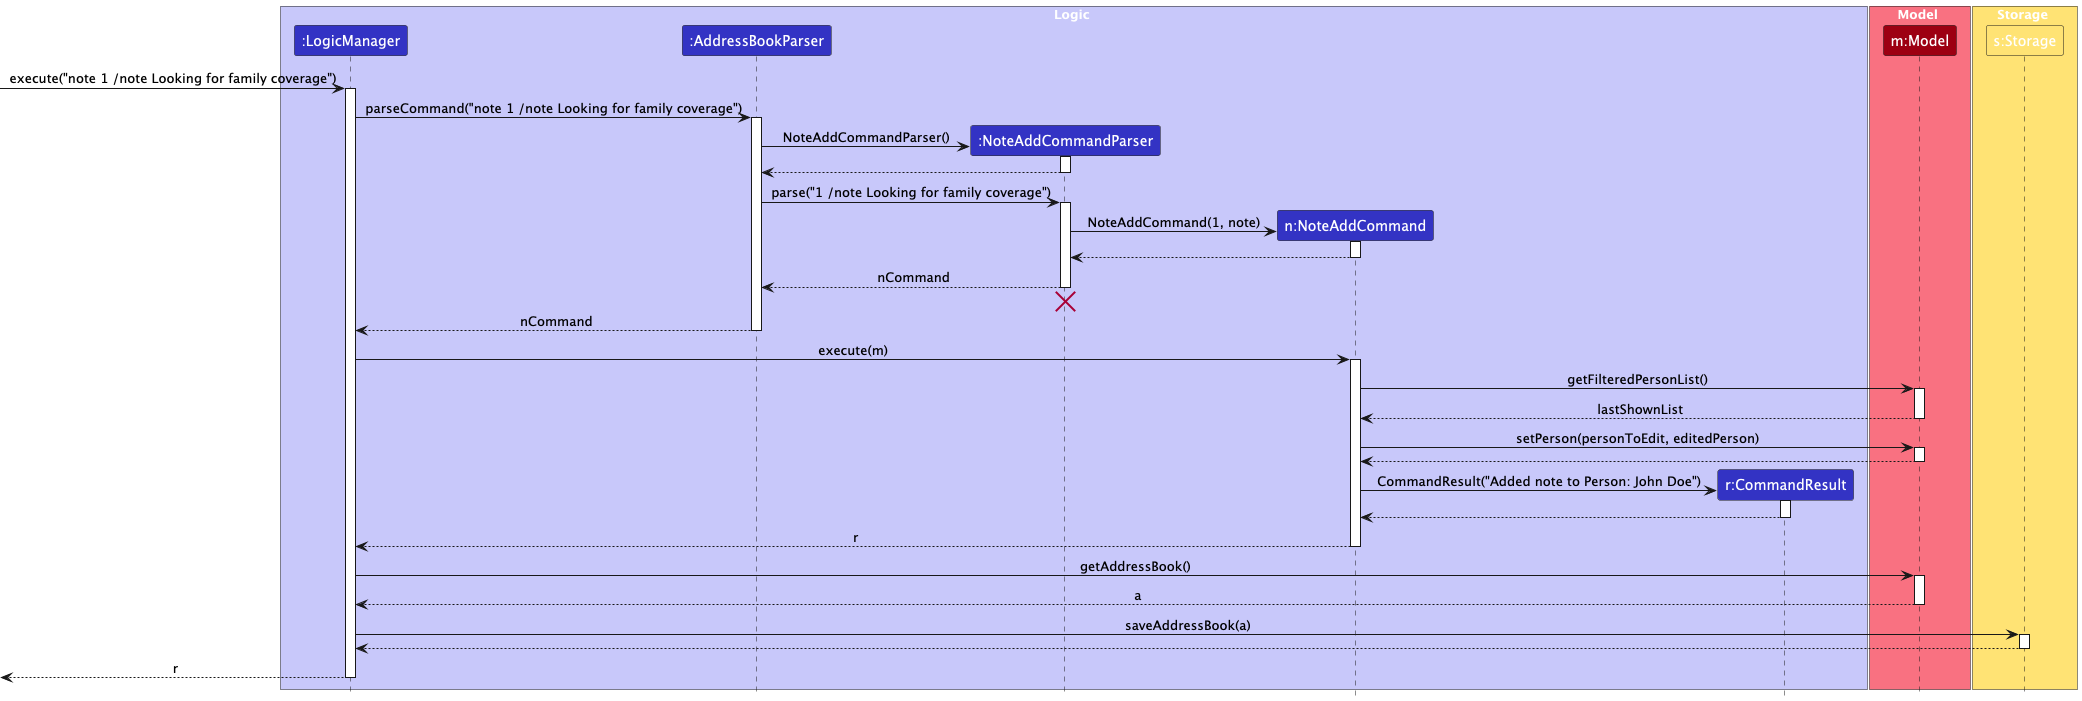

The diagram above was rendered by PlantUML. Its source (embedded in the PNG):
@startuml
!include style.puml
skinparam ArrowFontStyle plain

box Logic LOGIC_COLOR_T1
participant ":LogicManager" as LogicManager LOGIC_COLOR
participant ":AddressBookParser" as AddressBookParser LOGIC_COLOR
participant ":NoteAddCommandParser" as NoteAddCommandParser LOGIC_COLOR
participant "n:NoteAddCommand" as NoteAddCommand LOGIC_COLOR
participant "r:CommandResult" as CommandResult LOGIC_COLOR
end box

box Model MODEL_COLOR_T1
participant "m:Model" as Model MODEL_COLOR
end box

box Storage STORAGE_COLOR_T1
participant "s:Storage" as Storage STORAGE_COLOR_T1
end box

[-> LogicManager : execute("note 1 /note Looking for family coverage")
activate LogicManager

LogicManager -> AddressBookParser : parseCommand("note 1 /note Looking for family coverage")
activate AddressBookParser

create NoteAddCommandParser
AddressBookParser -> NoteAddCommandParser : NoteAddCommandParser()
activate NoteAddCommandParser

NoteAddCommandParser --> AddressBookParser
deactivate NoteAddCommandParser

AddressBookParser -> NoteAddCommandParser : parse("1 /note Looking for family coverage")
activate NoteAddCommandParser

' no need to do argumentTokenizer
create NoteAddCommand
NoteAddCommandParser -> NoteAddCommand : NoteAddCommand(1, note)
activate NoteAddCommand

NoteAddCommand --> NoteAddCommandParser
deactivate NoteAddCommand

NoteAddCommandParser --> AddressBookParser : nCommand
deactivate NoteAddCommandParser

' Hidden arrow to position the destroy marker below the end of the activation bar.
NoteAddCommandParser -[hidden]-> AddressBookParser
destroy NoteAddCommandParser

AddressBookParser --> LogicManager : nCommand
deactivate AddressBookParser

LogicManager -> NoteAddCommand : execute(m)
activate NoteAddCommand

NoteAddCommand -> Model : getFilteredPersonList()
activate Model

Model --> NoteAddCommand : lastShownList
deactivate Model

NoteAddCommand -> Model : setPerson(personToEdit, editedPerson)
activate Model

Model --> NoteAddCommand
deactivate Model

create CommandResult
NoteAddCommand -> CommandResult : CommandResult("Added note to Person: John Doe")
activate CommandResult

CommandResult --> NoteAddCommand
deactivate CommandResult

NoteAddCommand --> LogicManager : r
deactivate NoteAddCommand

LogicManager -> Model : getAddressBook()
activate Model

Model --> LogicManager : a
deactivate Model

LogicManager -> Storage : saveAddressBook(a)
activate Storage

Storage --> LogicManager
deactivate Storage

[<-- LogicManager : r
deactivate LogicManager
@enduml